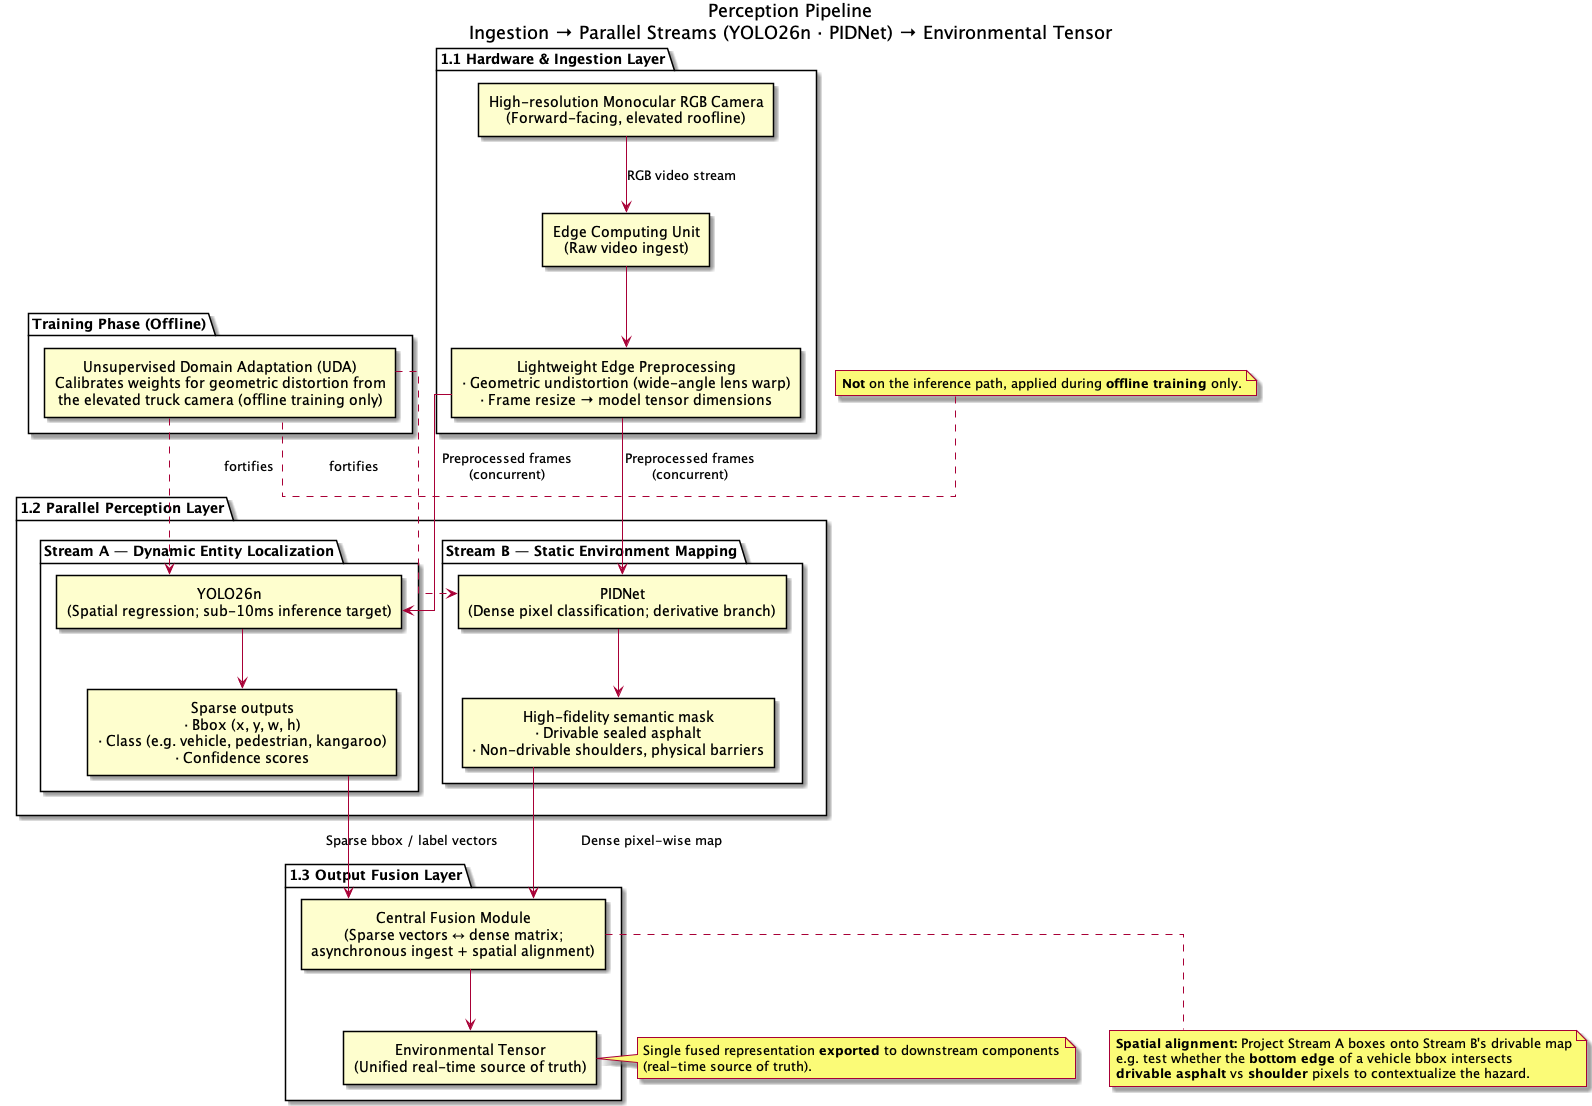

The diagram above was rendered by PlantUML. Its source (embedded in the PNG):
@startuml

skinparam defaultTextAlignment center
skinparam componentStyle rectangle
skinparam linetype ortho

title Perception Pipeline\nIngestion → Parallel Streams (YOLO26n · PIDNet) → Environmental Tensor

package "1.1 Hardware & Ingestion Layer" as Ingestion {
  component "High-resolution Monocular RGB Camera\n(Forward-facing, elevated roofline)" as Camera
  component "Edge Computing Unit\n(Raw video ingest)" as Edge
  component "Lightweight Edge Preprocessing\n· Geometric undistortion (wide-angle lens warp)\n· Frame resize → model tensor dimensions" as Preprocess
}

package "Training Phase (Offline)" as Training {
  component "Unsupervised Domain Adaptation (UDA)\nCalibrates weights for geometric distortion from\nthe elevated truck camera (offline training only)" as UDA
}

package "1.2 Parallel Perception Layer" as Perception {

  package "Stream A — Dynamic Entity Localization" as StreamA {
    component "YOLO26n\n(Spatial regression; sub-10ms inference target)" as YOLO
    component "Sparse outputs\n· Bbox (x, y, w, h)\n· Class (e.g. vehicle, pedestrian, kangaroo)\n· Confidence scores" as StreamAOut
  }

  package "Stream B — Static Environment Mapping" as StreamB {
    component "PIDNet\n(Dense pixel classification; derivative branch)" as PIDNet
    component "High-fidelity semantic mask\n· Drivable sealed asphalt\n· Non-drivable shoulders, physical barriers" as StreamBOut
  }
}

package "1.3 Output Fusion Layer" as FusionLayer {
  component "Central Fusion Module\n(Sparse vectors ↔ dense matrix;\nasynchronous ingest + spatial alignment)" as Fusion
  component "Environmental Tensor\n(Unified real-time source of truth)" as EnvTensor
}

' --- Ingestion ---
Camera --> Edge : RGB video stream
Edge --> Preprocess

Preprocess --> YOLO : Preprocessed frames\n(concurrent)
Preprocess --> PIDNet : Preprocessed frames\n(concurrent)

YOLO --> StreamAOut
PIDNet --> StreamBOut

StreamAOut --> Fusion : Sparse bbox / label vectors
StreamBOut --> Fusion : Dense pixel-wise map

Fusion --> EnvTensor

' --- UDA (training only) ---
UDA ..> YOLO : fortifies
UDA ..> PIDNet : fortifies

note bottom of Fusion
  **Spatial alignment:** Project Stream A boxes onto Stream B's drivable map
  e.g. test whether the **bottom edge** of a vehicle bbox intersects
  **drivable asphalt** vs **shoulder** pixels to contextualize the hazard.
end note

note right of EnvTensor
  Single fused representation **exported** to downstream components
  (real-time source of truth).
end note

note left of UDA
  **Not** on the inference path, applied during **offline training** only.
end note

@enduml